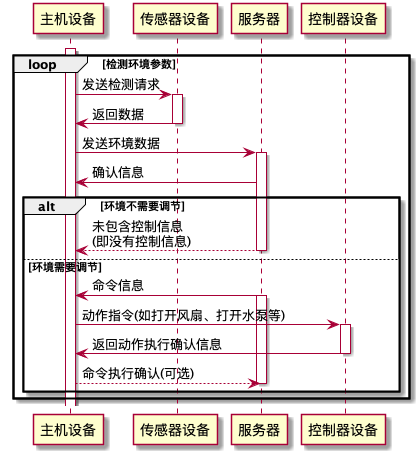

The diagram above was rendered by PlantUML. Its source (embedded in the PNG):
@startuml 环境.传感器.
participant 主机设备 as mainfarme
participant 传感器设备 as sensor 
participant 服务器 as server
participant 控制器设备 as controller

loop 检测环境参数
    activate mainfarme
    mainfarme -> sensor:发送检测请求
    activate sensor
    sensor -> mainfarme:返回数据
    deactivate sensor
    mainfarme -> server:发送环境数据
    activate server
    server -> mainfarme:确认信息
    alt 环境不需要调节
        server --> mainfarme:未包含控制信息\n(即没有控制信息)
        deactivate server
    else 环境需要调节
        server -> mainfarme:命令信息
        activate server
        mainfarme -> controller:动作指令(如打开风扇、打开水泵等)
        activate controller
        controller -> mainfarme:返回动作执行确认信息
        deactivate controller
        mainfarme --> server:命令执行确认(可选)
        deactivate server
    end
end


@enduml